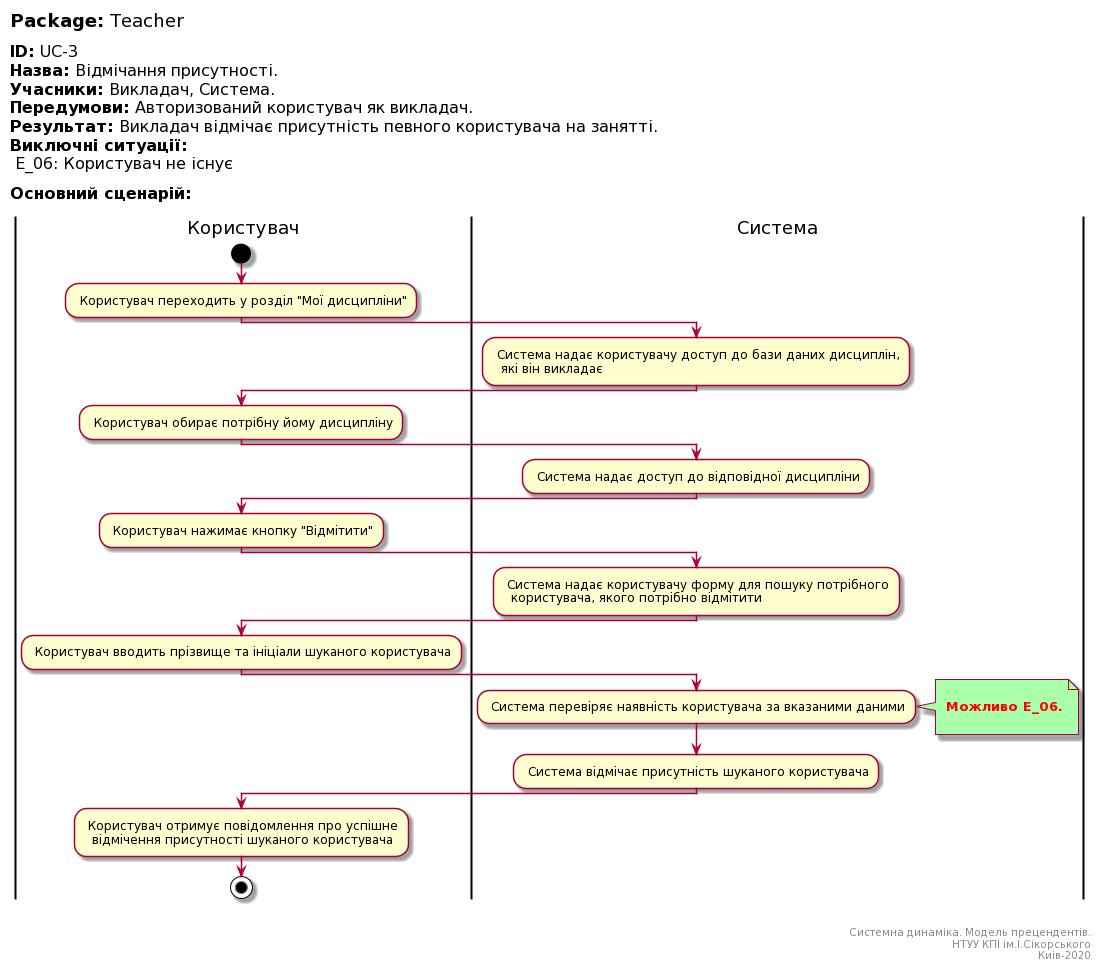

The diagram above was rendered by PlantUML. Its source (embedded in the PNG):
@startuml
left header
<font color=000 size=18><b>Package:</b> Teacher

<font color=000 size=16><b>ID:</b> UC-3
<font color=000 size=16><b>Назва:</b> Відмічання присутності.
<font color=000 size=16><b>Учасники:</b> Викладач, Система.
<font color=000 size=16><b>Передумови:</b> Авторизований користувач як викладач.
<font color=000 size=16><b>Результат:</b> Викладач відмічає присутність певного користувача на занятті.
<font color=000 size=16><b>Виключні ситуації:</b>
<font color=000 size=16> E_06: Користувач не існує

<font color=000 size=16><b>Основний сценарій:</b>

end header

|Користувач|
start
: Користувач переходить у розділ "Мої дисципліни";

|Система|
: Система надає користувачу доступ до бази даних дисциплін, 
  які він викладає;
   
|Користувач|
: Користувач обирає потрібну йому дисципліну;   

|Система|
: Система надає доступ до відповідної дисципліни;

|Користувач|
: Користувач нажимає кнопку "Відмітити";   

|Система|
: Система надає користувачу форму для пошуку потрібного
  користувача, якого потрібно відмітити;

|Користувач|
: Користувач вводить прізвище та ініціали шуканого користувача;   

|Система|
: Система перевіряє наявність користувача за вказаними даними;

note right #aaffaa

<font color=red><b> Можливо E_06.

end note

: Система відмічає присутність шуканого користувача;

|Користувач|

: Користувач отримує повідомлення про успішне
  відмічення присутності шуканого користувача;

stop;

right footer


Системна динаміка. Модель прецендентів.
НТУУ КПІ ім.І.Сікорського
Киів-2020
end footer
@enduml